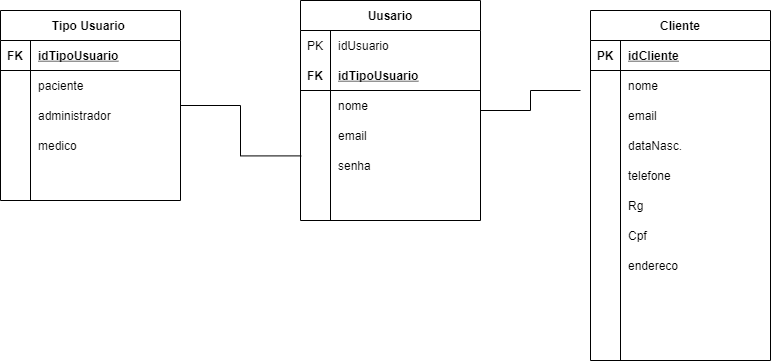

The diagram above was exported from draw.io. Its source (the exported page's mxGraphModel, read from the mxfile embedded in the PNG):
<mxGraphModel dx="2519" dy="434" grid="1" gridSize="10" guides="1" tooltips="1" connect="1" arrows="1" fold="1" page="1" pageScale="1" pageWidth="827" pageHeight="1169" math="0" shadow="0">
  <root>
    <mxCell id="0" />
    <mxCell id="1" parent="0" />
    <mxCell id="KCsjUYNxpNyWB2puEoOf-63" style="edgeStyle=orthogonalEdgeStyle;rounded=0;orthogonalLoop=1;jettySize=auto;html=1;endArrow=none;endFill=0;" edge="1" parent="1" source="KCsjUYNxpNyWB2puEoOf-1">
      <mxGeometry relative="1" as="geometry">
        <mxPoint x="-300" y="120" as="targetPoint" />
      </mxGeometry>
    </mxCell>
    <mxCell id="KCsjUYNxpNyWB2puEoOf-1" value="Uusario" style="shape=table;startSize=30;container=1;collapsible=1;childLayout=tableLayout;fixedRows=1;rowLines=0;fontStyle=1;align=center;resizeLast=1;" vertex="1" parent="1">
      <mxGeometry x="-580" y="30" width="180" height="220" as="geometry" />
    </mxCell>
    <mxCell id="KCsjUYNxpNyWB2puEoOf-69" value="" style="shape=partialRectangle;collapsible=0;dropTarget=0;pointerEvents=0;fillColor=none;top=0;left=0;bottom=0;right=0;points=[[0,0.5],[1,0.5]];portConstraint=eastwest;" vertex="1" parent="KCsjUYNxpNyWB2puEoOf-1">
      <mxGeometry y="30" width="180" height="30" as="geometry" />
    </mxCell>
    <mxCell id="KCsjUYNxpNyWB2puEoOf-70" value="PK" style="shape=partialRectangle;connectable=0;fillColor=none;top=0;left=0;bottom=0;right=0;fontStyle=0;overflow=hidden;" vertex="1" parent="KCsjUYNxpNyWB2puEoOf-69">
      <mxGeometry width="30" height="30" as="geometry" />
    </mxCell>
    <mxCell id="KCsjUYNxpNyWB2puEoOf-71" value="idUsuario" style="shape=partialRectangle;connectable=0;fillColor=none;top=0;left=0;bottom=0;right=0;align=left;spacingLeft=6;fontStyle=0;overflow=hidden;" vertex="1" parent="KCsjUYNxpNyWB2puEoOf-69">
      <mxGeometry x="30" width="150" height="30" as="geometry" />
    </mxCell>
    <mxCell id="KCsjUYNxpNyWB2puEoOf-2" value="" style="shape=partialRectangle;collapsible=0;dropTarget=0;pointerEvents=0;fillColor=none;top=0;left=0;bottom=1;right=0;points=[[0,0.5],[1,0.5]];portConstraint=eastwest;" vertex="1" parent="KCsjUYNxpNyWB2puEoOf-1">
      <mxGeometry y="60" width="180" height="30" as="geometry" />
    </mxCell>
    <mxCell id="KCsjUYNxpNyWB2puEoOf-3" value="FK" style="shape=partialRectangle;connectable=0;fillColor=none;top=0;left=0;bottom=0;right=0;fontStyle=1;overflow=hidden;" vertex="1" parent="KCsjUYNxpNyWB2puEoOf-2">
      <mxGeometry width="30" height="30" as="geometry" />
    </mxCell>
    <mxCell id="KCsjUYNxpNyWB2puEoOf-4" value="idTipoUsuario" style="shape=partialRectangle;connectable=0;fillColor=none;top=0;left=0;bottom=0;right=0;align=left;spacingLeft=6;fontStyle=5;overflow=hidden;" vertex="1" parent="KCsjUYNxpNyWB2puEoOf-2">
      <mxGeometry x="30" width="150" height="30" as="geometry" />
    </mxCell>
    <mxCell id="KCsjUYNxpNyWB2puEoOf-5" value="" style="shape=partialRectangle;collapsible=0;dropTarget=0;pointerEvents=0;fillColor=none;top=0;left=0;bottom=0;right=0;points=[[0,0.5],[1,0.5]];portConstraint=eastwest;" vertex="1" parent="KCsjUYNxpNyWB2puEoOf-1">
      <mxGeometry y="90" width="180" height="30" as="geometry" />
    </mxCell>
    <mxCell id="KCsjUYNxpNyWB2puEoOf-6" value="" style="shape=partialRectangle;connectable=0;fillColor=none;top=0;left=0;bottom=0;right=0;editable=1;overflow=hidden;" vertex="1" parent="KCsjUYNxpNyWB2puEoOf-5">
      <mxGeometry width="30" height="30" as="geometry" />
    </mxCell>
    <mxCell id="KCsjUYNxpNyWB2puEoOf-7" value="nome" style="shape=partialRectangle;connectable=0;fillColor=none;top=0;left=0;bottom=0;right=0;align=left;spacingLeft=6;overflow=hidden;" vertex="1" parent="KCsjUYNxpNyWB2puEoOf-5">
      <mxGeometry x="30" width="150" height="30" as="geometry" />
    </mxCell>
    <mxCell id="KCsjUYNxpNyWB2puEoOf-73" value="" style="shape=partialRectangle;collapsible=0;dropTarget=0;pointerEvents=0;fillColor=none;top=0;left=0;bottom=0;right=0;points=[[0,0.5],[1,0.5]];portConstraint=eastwest;" vertex="1" parent="KCsjUYNxpNyWB2puEoOf-1">
      <mxGeometry y="120" width="180" height="30" as="geometry" />
    </mxCell>
    <mxCell id="KCsjUYNxpNyWB2puEoOf-74" value="" style="shape=partialRectangle;connectable=0;fillColor=none;top=0;left=0;bottom=0;right=0;editable=1;overflow=hidden;" vertex="1" parent="KCsjUYNxpNyWB2puEoOf-73">
      <mxGeometry width="30" height="30" as="geometry" />
    </mxCell>
    <mxCell id="KCsjUYNxpNyWB2puEoOf-75" value="email" style="shape=partialRectangle;connectable=0;fillColor=none;top=0;left=0;bottom=0;right=0;align=left;spacingLeft=6;overflow=hidden;" vertex="1" parent="KCsjUYNxpNyWB2puEoOf-73">
      <mxGeometry x="30" width="150" height="30" as="geometry" />
    </mxCell>
    <mxCell id="KCsjUYNxpNyWB2puEoOf-11" value="" style="shape=partialRectangle;collapsible=0;dropTarget=0;pointerEvents=0;fillColor=none;top=0;left=0;bottom=0;right=0;points=[[0,0.5],[1,0.5]];portConstraint=eastwest;" vertex="1" parent="KCsjUYNxpNyWB2puEoOf-1">
      <mxGeometry y="150" width="180" height="30" as="geometry" />
    </mxCell>
    <mxCell id="KCsjUYNxpNyWB2puEoOf-12" value="" style="shape=partialRectangle;connectable=0;fillColor=none;top=0;left=0;bottom=0;right=0;editable=1;overflow=hidden;" vertex="1" parent="KCsjUYNxpNyWB2puEoOf-11">
      <mxGeometry width="30" height="30" as="geometry" />
    </mxCell>
    <mxCell id="KCsjUYNxpNyWB2puEoOf-13" value="" style="shape=partialRectangle;connectable=0;fillColor=none;top=0;left=0;bottom=0;right=0;align=left;spacingLeft=6;overflow=hidden;" vertex="1" parent="KCsjUYNxpNyWB2puEoOf-11">
      <mxGeometry x="30" width="150" height="30" as="geometry" />
    </mxCell>
    <mxCell id="KCsjUYNxpNyWB2puEoOf-62" style="edgeStyle=orthogonalEdgeStyle;rounded=0;orthogonalLoop=1;jettySize=auto;html=1;entryX=0.004;entryY=0.18;entryDx=0;entryDy=0;entryPerimeter=0;endArrow=none;endFill=0;" edge="1" parent="1" source="KCsjUYNxpNyWB2puEoOf-17" target="KCsjUYNxpNyWB2puEoOf-11">
      <mxGeometry relative="1" as="geometry" />
    </mxCell>
    <mxCell id="KCsjUYNxpNyWB2puEoOf-17" value="Tipo Usuario " style="shape=table;startSize=30;container=1;collapsible=1;childLayout=tableLayout;fixedRows=1;rowLines=0;fontStyle=1;align=center;resizeLast=1;" vertex="1" parent="1">
      <mxGeometry x="-880" y="40" width="180" height="190" as="geometry" />
    </mxCell>
    <mxCell id="KCsjUYNxpNyWB2puEoOf-18" value="" style="shape=partialRectangle;collapsible=0;dropTarget=0;pointerEvents=0;fillColor=none;top=0;left=0;bottom=1;right=0;points=[[0,0.5],[1,0.5]];portConstraint=eastwest;" vertex="1" parent="KCsjUYNxpNyWB2puEoOf-17">
      <mxGeometry y="30" width="180" height="30" as="geometry" />
    </mxCell>
    <mxCell id="KCsjUYNxpNyWB2puEoOf-19" value="FK" style="shape=partialRectangle;connectable=0;fillColor=none;top=0;left=0;bottom=0;right=0;fontStyle=1;overflow=hidden;" vertex="1" parent="KCsjUYNxpNyWB2puEoOf-18">
      <mxGeometry width="30" height="30" as="geometry" />
    </mxCell>
    <mxCell id="KCsjUYNxpNyWB2puEoOf-20" value="idTipoUsuario" style="shape=partialRectangle;connectable=0;fillColor=none;top=0;left=0;bottom=0;right=0;align=left;spacingLeft=6;fontStyle=5;overflow=hidden;" vertex="1" parent="KCsjUYNxpNyWB2puEoOf-18">
      <mxGeometry x="30" width="150" height="30" as="geometry" />
    </mxCell>
    <mxCell id="KCsjUYNxpNyWB2puEoOf-24" value="" style="shape=partialRectangle;collapsible=0;dropTarget=0;pointerEvents=0;fillColor=none;top=0;left=0;bottom=0;right=0;points=[[0,0.5],[1,0.5]];portConstraint=eastwest;" vertex="1" parent="KCsjUYNxpNyWB2puEoOf-17">
      <mxGeometry y="60" width="180" height="30" as="geometry" />
    </mxCell>
    <mxCell id="KCsjUYNxpNyWB2puEoOf-25" value="" style="shape=partialRectangle;connectable=0;fillColor=none;top=0;left=0;bottom=0;right=0;editable=1;overflow=hidden;" vertex="1" parent="KCsjUYNxpNyWB2puEoOf-24">
      <mxGeometry width="30" height="30" as="geometry" />
    </mxCell>
    <mxCell id="KCsjUYNxpNyWB2puEoOf-26" value="paciente" style="shape=partialRectangle;connectable=0;fillColor=none;top=0;left=0;bottom=0;right=0;align=left;spacingLeft=6;overflow=hidden;" vertex="1" parent="KCsjUYNxpNyWB2puEoOf-24">
      <mxGeometry x="30" width="150" height="30" as="geometry" />
    </mxCell>
    <mxCell id="KCsjUYNxpNyWB2puEoOf-27" value="" style="shape=partialRectangle;collapsible=0;dropTarget=0;pointerEvents=0;fillColor=none;top=0;left=0;bottom=0;right=0;points=[[0,0.5],[1,0.5]];portConstraint=eastwest;" vertex="1" parent="KCsjUYNxpNyWB2puEoOf-17">
      <mxGeometry y="90" width="180" height="30" as="geometry" />
    </mxCell>
    <mxCell id="KCsjUYNxpNyWB2puEoOf-28" value="" style="shape=partialRectangle;connectable=0;fillColor=none;top=0;left=0;bottom=0;right=0;editable=1;overflow=hidden;" vertex="1" parent="KCsjUYNxpNyWB2puEoOf-27">
      <mxGeometry width="30" height="30" as="geometry" />
    </mxCell>
    <mxCell id="KCsjUYNxpNyWB2puEoOf-29" value="administrador " style="shape=partialRectangle;connectable=0;fillColor=none;top=0;left=0;bottom=0;right=0;align=left;spacingLeft=6;overflow=hidden;" vertex="1" parent="KCsjUYNxpNyWB2puEoOf-27">
      <mxGeometry x="30" width="150" height="30" as="geometry" />
    </mxCell>
    <mxCell id="KCsjUYNxpNyWB2puEoOf-30" value="medico " style="shape=partialRectangle;connectable=0;fillColor=none;top=0;left=0;bottom=0;right=0;align=left;spacingLeft=6;overflow=hidden;" vertex="1" parent="1">
      <mxGeometry x="-850" y="160" width="150" height="30" as="geometry" />
    </mxCell>
    <mxCell id="KCsjUYNxpNyWB2puEoOf-31" value="Cliente" style="shape=table;startSize=30;container=1;collapsible=1;childLayout=tableLayout;fixedRows=1;rowLines=0;fontStyle=1;align=center;resizeLast=1;" vertex="1" parent="1">
      <mxGeometry x="-290" y="40" width="180" height="350" as="geometry" />
    </mxCell>
    <mxCell id="KCsjUYNxpNyWB2puEoOf-32" value="" style="shape=partialRectangle;collapsible=0;dropTarget=0;pointerEvents=0;fillColor=none;top=0;left=0;bottom=1;right=0;points=[[0,0.5],[1,0.5]];portConstraint=eastwest;" vertex="1" parent="KCsjUYNxpNyWB2puEoOf-31">
      <mxGeometry y="30" width="180" height="30" as="geometry" />
    </mxCell>
    <mxCell id="KCsjUYNxpNyWB2puEoOf-33" value="PK" style="shape=partialRectangle;connectable=0;fillColor=none;top=0;left=0;bottom=0;right=0;fontStyle=1;overflow=hidden;" vertex="1" parent="KCsjUYNxpNyWB2puEoOf-32">
      <mxGeometry width="30" height="30" as="geometry" />
    </mxCell>
    <mxCell id="KCsjUYNxpNyWB2puEoOf-34" value="idCliente" style="shape=partialRectangle;connectable=0;fillColor=none;top=0;left=0;bottom=0;right=0;align=left;spacingLeft=6;fontStyle=5;overflow=hidden;" vertex="1" parent="KCsjUYNxpNyWB2puEoOf-32">
      <mxGeometry x="30" width="150" height="30" as="geometry" />
    </mxCell>
    <mxCell id="KCsjUYNxpNyWB2puEoOf-35" value="" style="shape=partialRectangle;collapsible=0;dropTarget=0;pointerEvents=0;fillColor=none;top=0;left=0;bottom=0;right=0;points=[[0,0.5],[1,0.5]];portConstraint=eastwest;" vertex="1" parent="KCsjUYNxpNyWB2puEoOf-31">
      <mxGeometry y="60" width="180" height="30" as="geometry" />
    </mxCell>
    <mxCell id="KCsjUYNxpNyWB2puEoOf-36" value="" style="shape=partialRectangle;connectable=0;fillColor=none;top=0;left=0;bottom=0;right=0;editable=1;overflow=hidden;" vertex="1" parent="KCsjUYNxpNyWB2puEoOf-35">
      <mxGeometry width="30" height="30" as="geometry" />
    </mxCell>
    <mxCell id="KCsjUYNxpNyWB2puEoOf-37" value="nome" style="shape=partialRectangle;connectable=0;fillColor=none;top=0;left=0;bottom=0;right=0;align=left;spacingLeft=6;overflow=hidden;" vertex="1" parent="KCsjUYNxpNyWB2puEoOf-35">
      <mxGeometry x="30" width="150" height="30" as="geometry" />
    </mxCell>
    <mxCell id="KCsjUYNxpNyWB2puEoOf-38" value="" style="shape=partialRectangle;collapsible=0;dropTarget=0;pointerEvents=0;fillColor=none;top=0;left=0;bottom=0;right=0;points=[[0,0.5],[1,0.5]];portConstraint=eastwest;" vertex="1" parent="KCsjUYNxpNyWB2puEoOf-31">
      <mxGeometry y="90" width="180" height="30" as="geometry" />
    </mxCell>
    <mxCell id="KCsjUYNxpNyWB2puEoOf-39" value="" style="shape=partialRectangle;connectable=0;fillColor=none;top=0;left=0;bottom=0;right=0;editable=1;overflow=hidden;" vertex="1" parent="KCsjUYNxpNyWB2puEoOf-38">
      <mxGeometry width="30" height="30" as="geometry" />
    </mxCell>
    <mxCell id="KCsjUYNxpNyWB2puEoOf-40" value="email" style="shape=partialRectangle;connectable=0;fillColor=none;top=0;left=0;bottom=0;right=0;align=left;spacingLeft=6;overflow=hidden;" vertex="1" parent="KCsjUYNxpNyWB2puEoOf-38">
      <mxGeometry x="30" width="150" height="30" as="geometry" />
    </mxCell>
    <mxCell id="KCsjUYNxpNyWB2puEoOf-41" value="" style="shape=partialRectangle;collapsible=0;dropTarget=0;pointerEvents=0;fillColor=none;top=0;left=0;bottom=0;right=0;points=[[0,0.5],[1,0.5]];portConstraint=eastwest;" vertex="1" parent="KCsjUYNxpNyWB2puEoOf-31">
      <mxGeometry y="120" width="180" height="30" as="geometry" />
    </mxCell>
    <mxCell id="KCsjUYNxpNyWB2puEoOf-42" value="" style="shape=partialRectangle;connectable=0;fillColor=none;top=0;left=0;bottom=0;right=0;editable=1;overflow=hidden;" vertex="1" parent="KCsjUYNxpNyWB2puEoOf-41">
      <mxGeometry width="30" height="30" as="geometry" />
    </mxCell>
    <mxCell id="KCsjUYNxpNyWB2puEoOf-43" value="dataNasc." style="shape=partialRectangle;connectable=0;fillColor=none;top=0;left=0;bottom=0;right=0;align=left;spacingLeft=6;overflow=hidden;" vertex="1" parent="KCsjUYNxpNyWB2puEoOf-41">
      <mxGeometry x="30" width="150" height="30" as="geometry" />
    </mxCell>
    <mxCell id="KCsjUYNxpNyWB2puEoOf-47" value="" style="shape=partialRectangle;collapsible=0;dropTarget=0;pointerEvents=0;fillColor=none;top=0;left=0;bottom=0;right=0;points=[[0,0.5],[1,0.5]];portConstraint=eastwest;" vertex="1" parent="KCsjUYNxpNyWB2puEoOf-31">
      <mxGeometry y="150" width="180" height="30" as="geometry" />
    </mxCell>
    <mxCell id="KCsjUYNxpNyWB2puEoOf-48" value="" style="shape=partialRectangle;connectable=0;fillColor=none;top=0;left=0;bottom=0;right=0;editable=1;overflow=hidden;" vertex="1" parent="KCsjUYNxpNyWB2puEoOf-47">
      <mxGeometry width="30" height="30" as="geometry" />
    </mxCell>
    <mxCell id="KCsjUYNxpNyWB2puEoOf-49" value="telefone" style="shape=partialRectangle;connectable=0;fillColor=none;top=0;left=0;bottom=0;right=0;align=left;spacingLeft=6;overflow=hidden;" vertex="1" parent="KCsjUYNxpNyWB2puEoOf-47">
      <mxGeometry x="30" width="150" height="30" as="geometry" />
    </mxCell>
    <mxCell id="KCsjUYNxpNyWB2puEoOf-51" value="" style="shape=partialRectangle;collapsible=0;dropTarget=0;pointerEvents=0;fillColor=none;top=0;left=0;bottom=0;right=0;points=[[0,0.5],[1,0.5]];portConstraint=eastwest;" vertex="1" parent="KCsjUYNxpNyWB2puEoOf-31">
      <mxGeometry y="180" width="180" height="30" as="geometry" />
    </mxCell>
    <mxCell id="KCsjUYNxpNyWB2puEoOf-52" value="" style="shape=partialRectangle;connectable=0;fillColor=none;top=0;left=0;bottom=0;right=0;editable=1;overflow=hidden;" vertex="1" parent="KCsjUYNxpNyWB2puEoOf-51">
      <mxGeometry width="30" height="30" as="geometry" />
    </mxCell>
    <mxCell id="KCsjUYNxpNyWB2puEoOf-53" value="Rg" style="shape=partialRectangle;connectable=0;fillColor=none;top=0;left=0;bottom=0;right=0;align=left;spacingLeft=6;overflow=hidden;" vertex="1" parent="KCsjUYNxpNyWB2puEoOf-51">
      <mxGeometry x="30" width="150" height="30" as="geometry" />
    </mxCell>
    <mxCell id="KCsjUYNxpNyWB2puEoOf-55" value="" style="shape=partialRectangle;collapsible=0;dropTarget=0;pointerEvents=0;fillColor=none;top=0;left=0;bottom=0;right=0;points=[[0,0.5],[1,0.5]];portConstraint=eastwest;" vertex="1" parent="KCsjUYNxpNyWB2puEoOf-31">
      <mxGeometry y="210" width="180" height="30" as="geometry" />
    </mxCell>
    <mxCell id="KCsjUYNxpNyWB2puEoOf-56" value="" style="shape=partialRectangle;connectable=0;fillColor=none;top=0;left=0;bottom=0;right=0;editable=1;overflow=hidden;" vertex="1" parent="KCsjUYNxpNyWB2puEoOf-55">
      <mxGeometry width="30" height="30" as="geometry" />
    </mxCell>
    <mxCell id="KCsjUYNxpNyWB2puEoOf-57" value="Cpf" style="shape=partialRectangle;connectable=0;fillColor=none;top=0;left=0;bottom=0;right=0;align=left;spacingLeft=6;overflow=hidden;" vertex="1" parent="KCsjUYNxpNyWB2puEoOf-55">
      <mxGeometry x="30" width="150" height="30" as="geometry" />
    </mxCell>
    <mxCell id="KCsjUYNxpNyWB2puEoOf-59" value="" style="shape=partialRectangle;collapsible=0;dropTarget=0;pointerEvents=0;fillColor=none;top=0;left=0;bottom=0;right=0;points=[[0,0.5],[1,0.5]];portConstraint=eastwest;" vertex="1" parent="KCsjUYNxpNyWB2puEoOf-31">
      <mxGeometry y="240" width="180" height="30" as="geometry" />
    </mxCell>
    <mxCell id="KCsjUYNxpNyWB2puEoOf-60" value="" style="shape=partialRectangle;connectable=0;fillColor=none;top=0;left=0;bottom=0;right=0;editable=1;overflow=hidden;" vertex="1" parent="KCsjUYNxpNyWB2puEoOf-59">
      <mxGeometry width="30" height="30" as="geometry" />
    </mxCell>
    <mxCell id="KCsjUYNxpNyWB2puEoOf-61" value="endereco" style="shape=partialRectangle;connectable=0;fillColor=none;top=0;left=0;bottom=0;right=0;align=left;spacingLeft=6;overflow=hidden;" vertex="1" parent="KCsjUYNxpNyWB2puEoOf-59">
      <mxGeometry x="30" width="150" height="30" as="geometry" />
    </mxCell>
    <mxCell id="KCsjUYNxpNyWB2puEoOf-76" value="" style="shape=table;startSize=0;container=1;collapsible=1;childLayout=tableLayout;fixedRows=1;rowLines=0;fontStyle=0;align=center;resizeLast=1;strokeColor=none;fillColor=none;" vertex="1" parent="1">
      <mxGeometry x="-580" y="180" width="180" height="30" as="geometry" />
    </mxCell>
    <mxCell id="KCsjUYNxpNyWB2puEoOf-77" value="" style="shape=partialRectangle;collapsible=0;dropTarget=0;pointerEvents=0;fillColor=none;top=0;left=0;bottom=0;right=0;points=[[0,0.5],[1,0.5]];portConstraint=eastwest;" vertex="1" parent="KCsjUYNxpNyWB2puEoOf-76">
      <mxGeometry width="180" height="30" as="geometry" />
    </mxCell>
    <mxCell id="KCsjUYNxpNyWB2puEoOf-78" value="" style="shape=partialRectangle;connectable=0;fillColor=none;top=0;left=0;bottom=0;right=0;editable=1;overflow=hidden;" vertex="1" parent="KCsjUYNxpNyWB2puEoOf-77">
      <mxGeometry width="30" height="30" as="geometry" />
    </mxCell>
    <mxCell id="KCsjUYNxpNyWB2puEoOf-79" value="senha" style="shape=partialRectangle;connectable=0;fillColor=none;top=0;left=0;bottom=0;right=0;align=left;spacingLeft=6;overflow=hidden;" vertex="1" parent="KCsjUYNxpNyWB2puEoOf-77">
      <mxGeometry x="30" width="150" height="30" as="geometry" />
    </mxCell>
  </root>
</mxGraphModel>